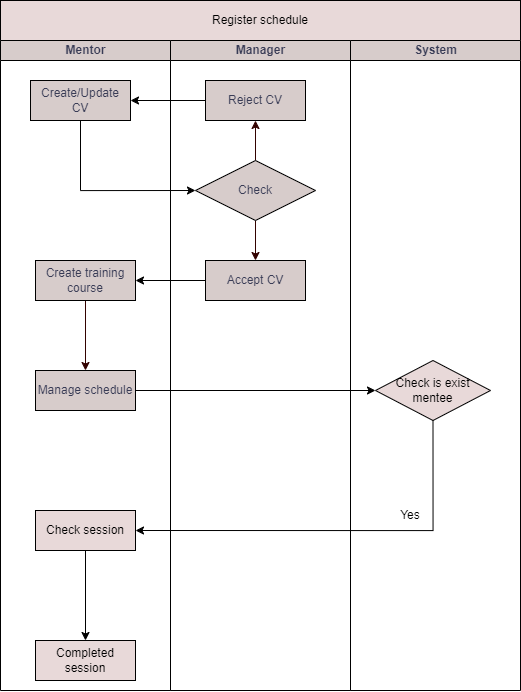

The diagram above was exported from draw.io. Its source (the exported page's mxGraphModel, read from the mxfile embedded in the PNG):
<mxGraphModel dx="1382" dy="887" grid="1" gridSize="10" guides="1" tooltips="1" connect="1" arrows="1" fold="1" page="1" pageScale="1" pageWidth="850" pageHeight="1100" math="0" shadow="0">
  <root>
    <mxCell id="0" />
    <mxCell id="1" parent="0" />
    <mxCell id="Ok6HffwWV6kkXUQtCIno-7" value="Register schedule" style="whiteSpace=wrap;html=1;align=center;gradientColor=none;fillColor=#e8d9d9;" vertex="1" parent="1">
      <mxGeometry x="180" y="200" width="520" height="40" as="geometry" />
    </mxCell>
    <mxCell id="Ok6HffwWV6kkXUQtCIno-8" value="Mentor" style="swimlane;startSize=20;html=1;fillStyle=solid;strokeColor=#000000;fontFamily=Helvetica;fontColor=#393C56;fillColor=#d7cccb;" vertex="1" parent="1">
      <mxGeometry x="180" y="240" width="170" height="650" as="geometry">
        <mxRectangle y="20" width="40" height="420" as="alternateBounds" />
      </mxGeometry>
    </mxCell>
    <mxCell id="Ok6HffwWV6kkXUQtCIno-9" value="Create/Update CV" style="whiteSpace=wrap;html=1;align=center;fillStyle=solid;strokeColor=#000000;fontFamily=Helvetica;fontColor=#393C56;fillColor=#d7cccb;" vertex="1" parent="Ok6HffwWV6kkXUQtCIno-8">
      <mxGeometry x="29.999999999999545" y="40" width="100" height="40" as="geometry" />
    </mxCell>
    <mxCell id="Ok6HffwWV6kkXUQtCIno-10" style="edgeStyle=orthogonalEdgeStyle;orthogonalLoop=1;jettySize=auto;html=1;exitX=0.5;exitY=1;exitDx=0;exitDy=0;entryX=0.5;entryY=0;entryDx=0;entryDy=0;strokeColor=#330200;fontFamily=Helvetica;fontColor=#393C56;startArrow=none;startFill=0;endArrow=classic;endFill=1;fillColor=#F2CC8F;" edge="1" parent="Ok6HffwWV6kkXUQtCIno-8" source="Ok6HffwWV6kkXUQtCIno-11" target="Ok6HffwWV6kkXUQtCIno-12">
      <mxGeometry relative="1" as="geometry" />
    </mxCell>
    <mxCell id="Ok6HffwWV6kkXUQtCIno-11" value="Create training course" style="whiteSpace=wrap;html=1;align=center;fillStyle=solid;strokeColor=#000000;fontFamily=Helvetica;fontColor=#393C56;fillColor=#d7cccb;" vertex="1" parent="Ok6HffwWV6kkXUQtCIno-8">
      <mxGeometry x="34.999999999999545" y="220" width="100" height="40" as="geometry" />
    </mxCell>
    <mxCell id="Ok6HffwWV6kkXUQtCIno-12" value="Manage schedule" style="whiteSpace=wrap;html=1;align=center;fillStyle=solid;strokeColor=#000000;fontFamily=Helvetica;fontColor=#393C56;fillColor=#d7cccb;" vertex="1" parent="Ok6HffwWV6kkXUQtCIno-8">
      <mxGeometry x="34.999999999999545" y="330" width="100" height="40" as="geometry" />
    </mxCell>
    <mxCell id="Ok6HffwWV6kkXUQtCIno-37" style="edgeStyle=orthogonalEdgeStyle;rounded=0;orthogonalLoop=1;jettySize=auto;html=1;exitX=0.5;exitY=1;exitDx=0;exitDy=0;entryX=0.5;entryY=0;entryDx=0;entryDy=0;" edge="1" parent="Ok6HffwWV6kkXUQtCIno-8" source="Ok6HffwWV6kkXUQtCIno-32" target="Ok6HffwWV6kkXUQtCIno-36">
      <mxGeometry relative="1" as="geometry" />
    </mxCell>
    <mxCell id="Ok6HffwWV6kkXUQtCIno-32" value="Check session" style="whiteSpace=wrap;html=1;align=center;fillColor=#e8d9d9;gradientColor=none;" vertex="1" parent="Ok6HffwWV6kkXUQtCIno-8">
      <mxGeometry x="35" y="470" width="100" height="40" as="geometry" />
    </mxCell>
    <mxCell id="Ok6HffwWV6kkXUQtCIno-36" value="Completed session" style="whiteSpace=wrap;html=1;align=center;fillColor=#e8d9d9;gradientColor=none;" vertex="1" parent="Ok6HffwWV6kkXUQtCIno-8">
      <mxGeometry x="35" y="600" width="100" height="40" as="geometry" />
    </mxCell>
    <mxCell id="Ok6HffwWV6kkXUQtCIno-13" value="Manager" style="swimlane;startSize=20;html=1;fillStyle=solid;strokeColor=#000000;fontFamily=Helvetica;fontColor=#393C56;fillColor=#d7cccb;" vertex="1" parent="1">
      <mxGeometry x="350" y="240" width="180" height="650" as="geometry">
        <mxRectangle x="170" y="20" width="140" height="420" as="alternateBounds" />
      </mxGeometry>
    </mxCell>
    <mxCell id="Ok6HffwWV6kkXUQtCIno-14" style="edgeStyle=orthogonalEdgeStyle;orthogonalLoop=1;jettySize=auto;html=1;exitX=0.5;exitY=0;exitDx=0;exitDy=0;entryX=0.5;entryY=1;entryDx=0;entryDy=0;strokeColor=#330200;fontFamily=Helvetica;fontColor=#393C56;startArrow=none;startFill=0;endArrow=classic;endFill=1;fillColor=#F2CC8F;" edge="1" parent="Ok6HffwWV6kkXUQtCIno-13" source="Ok6HffwWV6kkXUQtCIno-16" target="Ok6HffwWV6kkXUQtCIno-17">
      <mxGeometry relative="1" as="geometry" />
    </mxCell>
    <mxCell id="Ok6HffwWV6kkXUQtCIno-15" style="edgeStyle=orthogonalEdgeStyle;orthogonalLoop=1;jettySize=auto;html=1;exitX=0.5;exitY=1;exitDx=0;exitDy=0;entryX=0.5;entryY=0;entryDx=0;entryDy=0;strokeColor=#330200;fontFamily=Helvetica;fontColor=#393C56;startArrow=none;startFill=0;endArrow=classic;endFill=1;fillColor=#F2CC8F;" edge="1" parent="Ok6HffwWV6kkXUQtCIno-13" source="Ok6HffwWV6kkXUQtCIno-16" target="Ok6HffwWV6kkXUQtCIno-18">
      <mxGeometry relative="1" as="geometry" />
    </mxCell>
    <mxCell id="Ok6HffwWV6kkXUQtCIno-16" value="Check" style="shape=rhombus;perimeter=rhombusPerimeter;whiteSpace=wrap;html=1;align=center;fillStyle=solid;strokeColor=#000000;fontFamily=Helvetica;fontColor=#393C56;fillColor=#d7cccb;" vertex="1" parent="Ok6HffwWV6kkXUQtCIno-13">
      <mxGeometry x="24.999999999999545" y="120" width="120" height="60" as="geometry" />
    </mxCell>
    <mxCell id="Ok6HffwWV6kkXUQtCIno-17" value="Reject CV" style="whiteSpace=wrap;html=1;align=center;fillStyle=solid;strokeColor=#000000;fontFamily=Helvetica;fontColor=#393C56;fillColor=#d7cccb;" vertex="1" parent="Ok6HffwWV6kkXUQtCIno-13">
      <mxGeometry x="34.999999999999545" y="40" width="100" height="40" as="geometry" />
    </mxCell>
    <mxCell id="Ok6HffwWV6kkXUQtCIno-18" value="Accept CV" style="whiteSpace=wrap;html=1;align=center;fillStyle=solid;strokeColor=#000000;fontFamily=Helvetica;fontColor=#393C56;fillColor=#d7cccb;" vertex="1" parent="Ok6HffwWV6kkXUQtCIno-13">
      <mxGeometry x="34.999999999999545" y="220" width="100" height="40" as="geometry" />
    </mxCell>
    <mxCell id="Ok6HffwWV6kkXUQtCIno-19" value="System" style="swimlane;startSize=20;html=1;fillStyle=solid;strokeColor=#000000;fontFamily=Helvetica;fontColor=#393C56;fillColor=#d7cccb;" vertex="1" parent="1">
      <mxGeometry x="530" y="240" width="170" height="650" as="geometry">
        <mxRectangle x="75" width="40" height="420" as="alternateBounds" />
      </mxGeometry>
    </mxCell>
    <mxCell id="Ok6HffwWV6kkXUQtCIno-30" value="Check is exist mentee" style="shape=rhombus;perimeter=rhombusPerimeter;whiteSpace=wrap;html=1;align=center;fillColor=#e8d9d9;gradientColor=none;" vertex="1" parent="Ok6HffwWV6kkXUQtCIno-19">
      <mxGeometry x="25" y="320" width="115" height="60" as="geometry" />
    </mxCell>
    <mxCell id="Ok6HffwWV6kkXUQtCIno-34" value="Yes" style="text;html=1;strokeColor=none;fillColor=none;align=center;verticalAlign=middle;whiteSpace=wrap;rounded=0;" vertex="1" parent="Ok6HffwWV6kkXUQtCIno-19">
      <mxGeometry x="30" y="460" width="60" height="30" as="geometry" />
    </mxCell>
    <mxCell id="Ok6HffwWV6kkXUQtCIno-26" style="edgeStyle=orthogonalEdgeStyle;rounded=0;orthogonalLoop=1;jettySize=auto;html=1;exitX=0;exitY=0.5;exitDx=0;exitDy=0;entryX=1;entryY=0.5;entryDx=0;entryDy=0;" edge="1" parent="1" source="Ok6HffwWV6kkXUQtCIno-17" target="Ok6HffwWV6kkXUQtCIno-9">
      <mxGeometry relative="1" as="geometry" />
    </mxCell>
    <mxCell id="Ok6HffwWV6kkXUQtCIno-27" style="edgeStyle=orthogonalEdgeStyle;rounded=0;orthogonalLoop=1;jettySize=auto;html=1;exitX=0.5;exitY=1;exitDx=0;exitDy=0;entryX=0;entryY=0.5;entryDx=0;entryDy=0;" edge="1" parent="1" source="Ok6HffwWV6kkXUQtCIno-9" target="Ok6HffwWV6kkXUQtCIno-16">
      <mxGeometry relative="1" as="geometry" />
    </mxCell>
    <mxCell id="Ok6HffwWV6kkXUQtCIno-28" style="edgeStyle=orthogonalEdgeStyle;rounded=0;orthogonalLoop=1;jettySize=auto;html=1;exitX=0;exitY=0.5;exitDx=0;exitDy=0;entryX=1;entryY=0.5;entryDx=0;entryDy=0;" edge="1" parent="1" source="Ok6HffwWV6kkXUQtCIno-18" target="Ok6HffwWV6kkXUQtCIno-11">
      <mxGeometry relative="1" as="geometry" />
    </mxCell>
    <mxCell id="Ok6HffwWV6kkXUQtCIno-31" style="edgeStyle=orthogonalEdgeStyle;rounded=0;orthogonalLoop=1;jettySize=auto;html=1;exitX=1;exitY=0.5;exitDx=0;exitDy=0;entryX=0;entryY=0.5;entryDx=0;entryDy=0;" edge="1" parent="1" source="Ok6HffwWV6kkXUQtCIno-12" target="Ok6HffwWV6kkXUQtCIno-30">
      <mxGeometry relative="1" as="geometry" />
    </mxCell>
    <mxCell id="Ok6HffwWV6kkXUQtCIno-33" style="edgeStyle=orthogonalEdgeStyle;rounded=0;orthogonalLoop=1;jettySize=auto;html=1;exitX=0.5;exitY=1;exitDx=0;exitDy=0;entryX=1;entryY=0.5;entryDx=0;entryDy=0;" edge="1" parent="1" source="Ok6HffwWV6kkXUQtCIno-30" target="Ok6HffwWV6kkXUQtCIno-32">
      <mxGeometry relative="1" as="geometry" />
    </mxCell>
  </root>
</mxGraphModel>